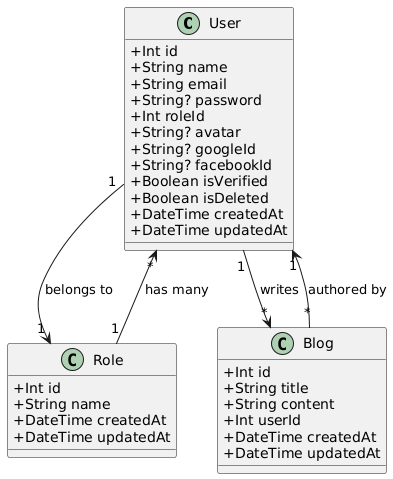

The diagram above was rendered by PlantUML. Its source (embedded in the PNG):
@startuml
skinparam classAttributeIconSize 0

class User {
  +Int id
  +String name
  +String email
  +String? password
  +Int roleId
  +String? avatar
  +String? googleId
  +String? facebookId
  +Boolean isVerified
  +Boolean isDeleted
  +DateTime createdAt
  +DateTime updatedAt
}

class Role {
  +Int id
  +String name
  +DateTime createdAt
  +DateTime updatedAt
}

class Blog {
  +Int id
  +String title
  +String content
  +Int userId
  +DateTime createdAt
  +DateTime updatedAt
}

User "1" --> "1" Role : belongs to
Role "1" --> "*" User : has many

User "1" --> "*" Blog : writes
Blog "*" --> "1" User : authored by
@enduml